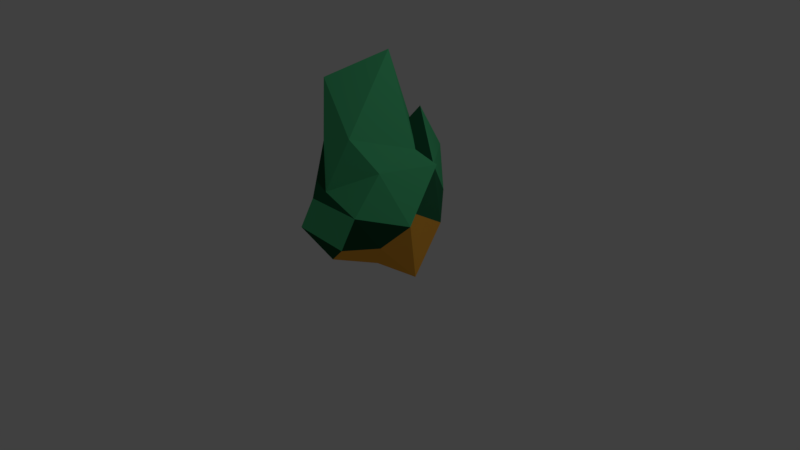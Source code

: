 # Source: Bush_2.blend  (saved by Blender 2.78.0; exported with 4.5.12 LTS)
import bpy
from mathutils import Matrix  # noqa: F401  (used for matrix-valued properties, if any)

bpy.ops.wm.read_factory_settings(use_empty=True)
scene = bpy.context.scene
scene.name = 'Scene'

# ---- collections
col_collection_1 = bpy.data.collections.new('Collection 1'); scene.collection.children.link(col_collection_1)

# ---- materials (node trees are filled in below, after node groups)
mat_material_001 = bpy.data.materials.new('Material.001')
mat_material_001.alpha_threshold = 0.0
mat_material_001.use_transparent_shadow = False
mat_material_001.diffuse_color = (0.08438, 0.5647, 0.2346, 1.0)
mat_material_001.roughness = 0.5
mat_material_002 = bpy.data.materials.new('Material.002')
mat_material_002.alpha_threshold = 0.0
mat_material_002.use_transparent_shadow = False
mat_material_002.diffuse_color = (0.03434, 0.1981, 0.09084, 1.0)
mat_material_002.roughness = 0.5
mat_material_003 = bpy.data.materials.new('Material.003')
mat_material_003.alpha_threshold = 0.0
mat_material_003.use_transparent_shadow = False
mat_material_003.diffuse_color = (0.009721, 0.08866, 0.0382, 1.0)
mat_material_003.roughness = 0.5
mat_material_004 = bpy.data.materials.new('Material.004')
mat_material_004.alpha_threshold = 0.0
mat_material_004.use_transparent_shadow = False
mat_material_004.diffuse_color = (0.9216, 0.4233, 0.04971, 1.0)
mat_material_004.roughness = 0.5
mat_material = bpy.data.materials.new('Material')
mat_material.alpha_threshold = 0.0
mat_material.use_transparent_shadow = False
mat_material.roughness = 0.5
mat_material.line_color = (0.0, 0.0, 0.0, 1.0)

# ---- material node trees

# ---- world
world_world = bpy.data.worlds.new('World'); scene.world = world_world
world_world.color = (0.05088, 0.05088, 0.05088)
world_world.use_sun_shadow = False
world_world.sun_shadow_jitter_overblur = 0.0
world_world.cycles.sampling_method = 'MANUAL'

# ---- cameras
cam_camera = bpy.data.cameras.new('Camera')
cam_camera.clip_end = 100.0
cam_camera.lens = 35.0
cam_camera.sensor_width = 32.0
cam_camera.sensor_height = 18.0
cam_camera.ortho_scale = 7.314
cam_camera.dof.focus_distance = 0.0
cam_camera.dof.aperture_fstop = 128.0

# ---- lights
light_lamp = bpy.data.lights.new('Lamp', 'POINT')
light_lamp.transmission_factor = 0.0
light_lamp.cutoff_distance = 30.0
light_lamp.energy = 100.0
light_lamp.shadow_buffer_clip_start = 1.001
light_lamp.shadow_soft_size = 0.1
light_lamp.shadow_maximum_resolution = 0.006
light_lamp.use_absolute_resolution = True

# ---- meshes
me_icosphere = bpy.data.meshes.new('Icosphere')
me_icosphere.from_pydata([(0.0, 0.0, -1.0), (0.7236, -0.5257, -0.4472), (-0.4349, -0.8487, -0.4618), (-0.8944, 0.0, -0.4472), (-0.2764, 0.8506, -0.4472), (0.7236, 0.5257, -0.4472), (0.04547, -0.8048, 0.1782), (-0.2936, -0.2173, 0.8159), (-0.3025, 0.6864, 0.9047), (0.2469, 0.6002, 1.008), (0.964, 0.1825, 0.5341), (0.2124, 0.09362, 1.82), (-0.2055, -0.536, -0.9633), (0.4253, -0.309, -0.8507), (0.3098, -0.8012, -0.543), (0.9606, -0.1554, -0.8915), (0.4253, 0.309, -0.8507), (-0.5257, 0.0, -0.8507), (-0.6882, -0.5, -0.5257), (-0.1625, 0.5, -0.8507), (-0.7437, 0.5959, -0.7548), (0.388, 0.9156, -0.2045), (1.046, -0.3311, -0.1027), (0.8406, -0.3785, 0.1064), (-0.06034, -0.9264, 0.09481), (0.5878, -0.809, 0.0), (-0.7783, -0.1422, -0.08225), (-0.002094, -0.7053, -0.0121), (-0.5878, 0.809, 0.0), (-0.7603, 0.5774, -0.03862), (0.9091, 0.1819, 0.524), (0.1252, 1.107, 0.3212), (0.6882, -0.5, 0.5257), (-0.2699, -0.5586, 0.6959), (-0.8506, 0.0, 0.5257), (-0.2629, 0.809, 0.5257), (0.5103, -0.242, 0.7906), (0.3193, -0.6427, 0.8913), (0.7685, 0.01266, 0.7205), (-0.3586, -0.4469, 1.461), (-0.2515, 0.5555, 1.198), (0.1625, 0.5, 0.8507)], [], [(0, 13, 12), (1, 13, 15), (0, 12, 17), (0, 17, 19), (0, 19, 16), (1, 15, 22), (2, 14, 24), (3, 18, 26), (4, 20, 28), (5, 21, 30), (1, 22, 25), (2, 24, 27), (3, 26, 29), (4, 28, 31), (5, 30, 23), (6, 32, 37), (7, 33, 39), (8, 34, 40), (9, 35, 41), (10, 36, 38), (38, 41, 11), (38, 36, 41), (36, 9, 41), (41, 40, 11), (41, 35, 40), (35, 8, 40), (40, 39, 11), (40, 34, 39), (34, 7, 39), (39, 37, 11), (39, 33, 37), (33, 6, 37), (37, 38, 11), (37, 32, 38), (32, 10, 38), (23, 36, 10), (23, 30, 36), (30, 9, 36), (31, 35, 9), (31, 28, 35), (28, 8, 35), (29, 34, 8), (29, 26, 34), (26, 7, 34), (27, 33, 7), (27, 24, 33), (24, 6, 33), (25, 32, 6), (25, 22, 32), (22, 10, 32), (30, 31, 9), (30, 21, 31), (21, 4, 31), (28, 29, 8), (28, 20, 29), (20, 3, 29), (26, 27, 7), (26, 18, 27), (18, 2, 27), (24, 25, 6), (24, 14, 25), (14, 1, 25), (22, 23, 10), (22, 15, 23), (15, 5, 23), (16, 21, 5), (16, 19, 21), (19, 4, 21), (19, 20, 4), (19, 17, 20), (17, 3, 20), (17, 18, 3), (17, 12, 18), (12, 2, 18), (15, 16, 5), (15, 13, 16), (13, 0, 16), (12, 14, 2), (12, 13, 14), (13, 1, 14)])
me_icosphere.polygons.foreach_set('material_index', [3, 3, 3, 3, 3, 3, 0, 0, 3, 1, 2, 0, 0, 1, 1, 0, 0, 0, 1, 0, 0, 0, 0, 0, 0, 0, 0, 0, 0, 0, 0, 0, 0, 0, 0, 0, 0, 2, 0, 0, 0, 0, 0, 1, 0, 0, 2, 0, 0, 0, 0, 0, 1, 0, 2, 2, 2, 0, 0, 2, 0, 2, 0, 0, 3, 3, 3, 3, 3, 3, 3, 3, 3, 3, 3, 3, 3, 2, 3, 3])
me_icosphere.materials.append(mat_material_001)
me_icosphere.materials.append(mat_material_002)
me_icosphere.materials.append(mat_material_003)
me_icosphere.materials.append(mat_material_004)
me_icosphere.use_remesh_preserve_volume = False
me_icosphere.use_remesh_preserve_attributes = False
me_icosphere.use_mirror_vertex_groups = False
me_icosphere.update()
me_cube = bpy.data.meshes.new('Cube')
me_cube.from_pydata([], [], [])
me_cube.materials.append(mat_material)
me_cube.use_remesh_preserve_volume = False
me_cube.use_remesh_preserve_attributes = False
me_cube.use_mirror_vertex_groups = False
me_cube.update()

# ---- objects
ob_icosphere = bpy.data.objects.new('Icosphere', me_icosphere)
ob_cube = bpy.data.objects.new('Cube', me_cube)
ob_lamp = bpy.data.objects.new('Lamp', light_lamp)
ob_camera = bpy.data.objects.new('Camera', cam_camera)

# ---- transforms, parenting, visibility, modifiers, constraints
ob_icosphere.location = (-0.2766, 0.321, 0.7685)
ob_icosphere.lineart.crease_threshold = 0.0
ob_cube.location = (0.0, 0.0, 0.0)
ob_cube.lock_rotations_4d = False
ob_cube.empty_display_type = 'ARROWS'
ob_cube.lineart.crease_threshold = 0.0
ob_lamp.location = (4.076, 1.005, 5.904)
ob_lamp.rotation_euler = (0.6503, 0.05522, 1.866)
ob_lamp.lock_rotations_4d = False
ob_lamp.empty_display_type = 'ARROWS'
ob_lamp.color = (0.0, 0.0, 0.0, 0.0)
ob_lamp.lineart.crease_threshold = 0.0
ob_camera.location = (7.481, -6.508, 5.344)
ob_camera.rotation_euler = (1.109, 0.0, 0.8149)
ob_camera.lock_rotations_4d = False
ob_camera.empty_display_type = 'ARROWS'
ob_camera.color = (0.0, 0.0, 0.0, 0.0)
ob_camera.display_type = 'WIRE'
ob_camera.lineart.crease_threshold = 0.0

# ---- collection membership
col_collection_1.objects.link(ob_icosphere)
col_collection_1.objects.link(ob_cube)
col_collection_1.objects.link(ob_lamp)
col_collection_1.objects.link(ob_camera)

# ---- scene / render settings (as saved in the file)
scene.camera = ob_camera
scene.frame_start = 1; scene.frame_end = 250; scene.frame_set(1)
scene.render.engine = 'BLENDER_EEVEE_NEXT'
scene.render.resolution_percentage = 50
scene.render.dither_intensity = 0.0
scene.cycles.use_denoising = False
scene.cycles.samples = 128
scene.cycles.sampling_pattern = 'TABULATED_SOBOL'
scene.cycles.light_sampling_threshold = 0.0
scene.cycles.use_adaptive_sampling = False
scene.cycles.use_light_tree = False
scene.cycles.blur_glossy = 0.0
scene.cycles.sample_clamp_indirect = 0.0
scene.view_settings.view_transform = 'Standard'
bpy.context.view_layer.update()
